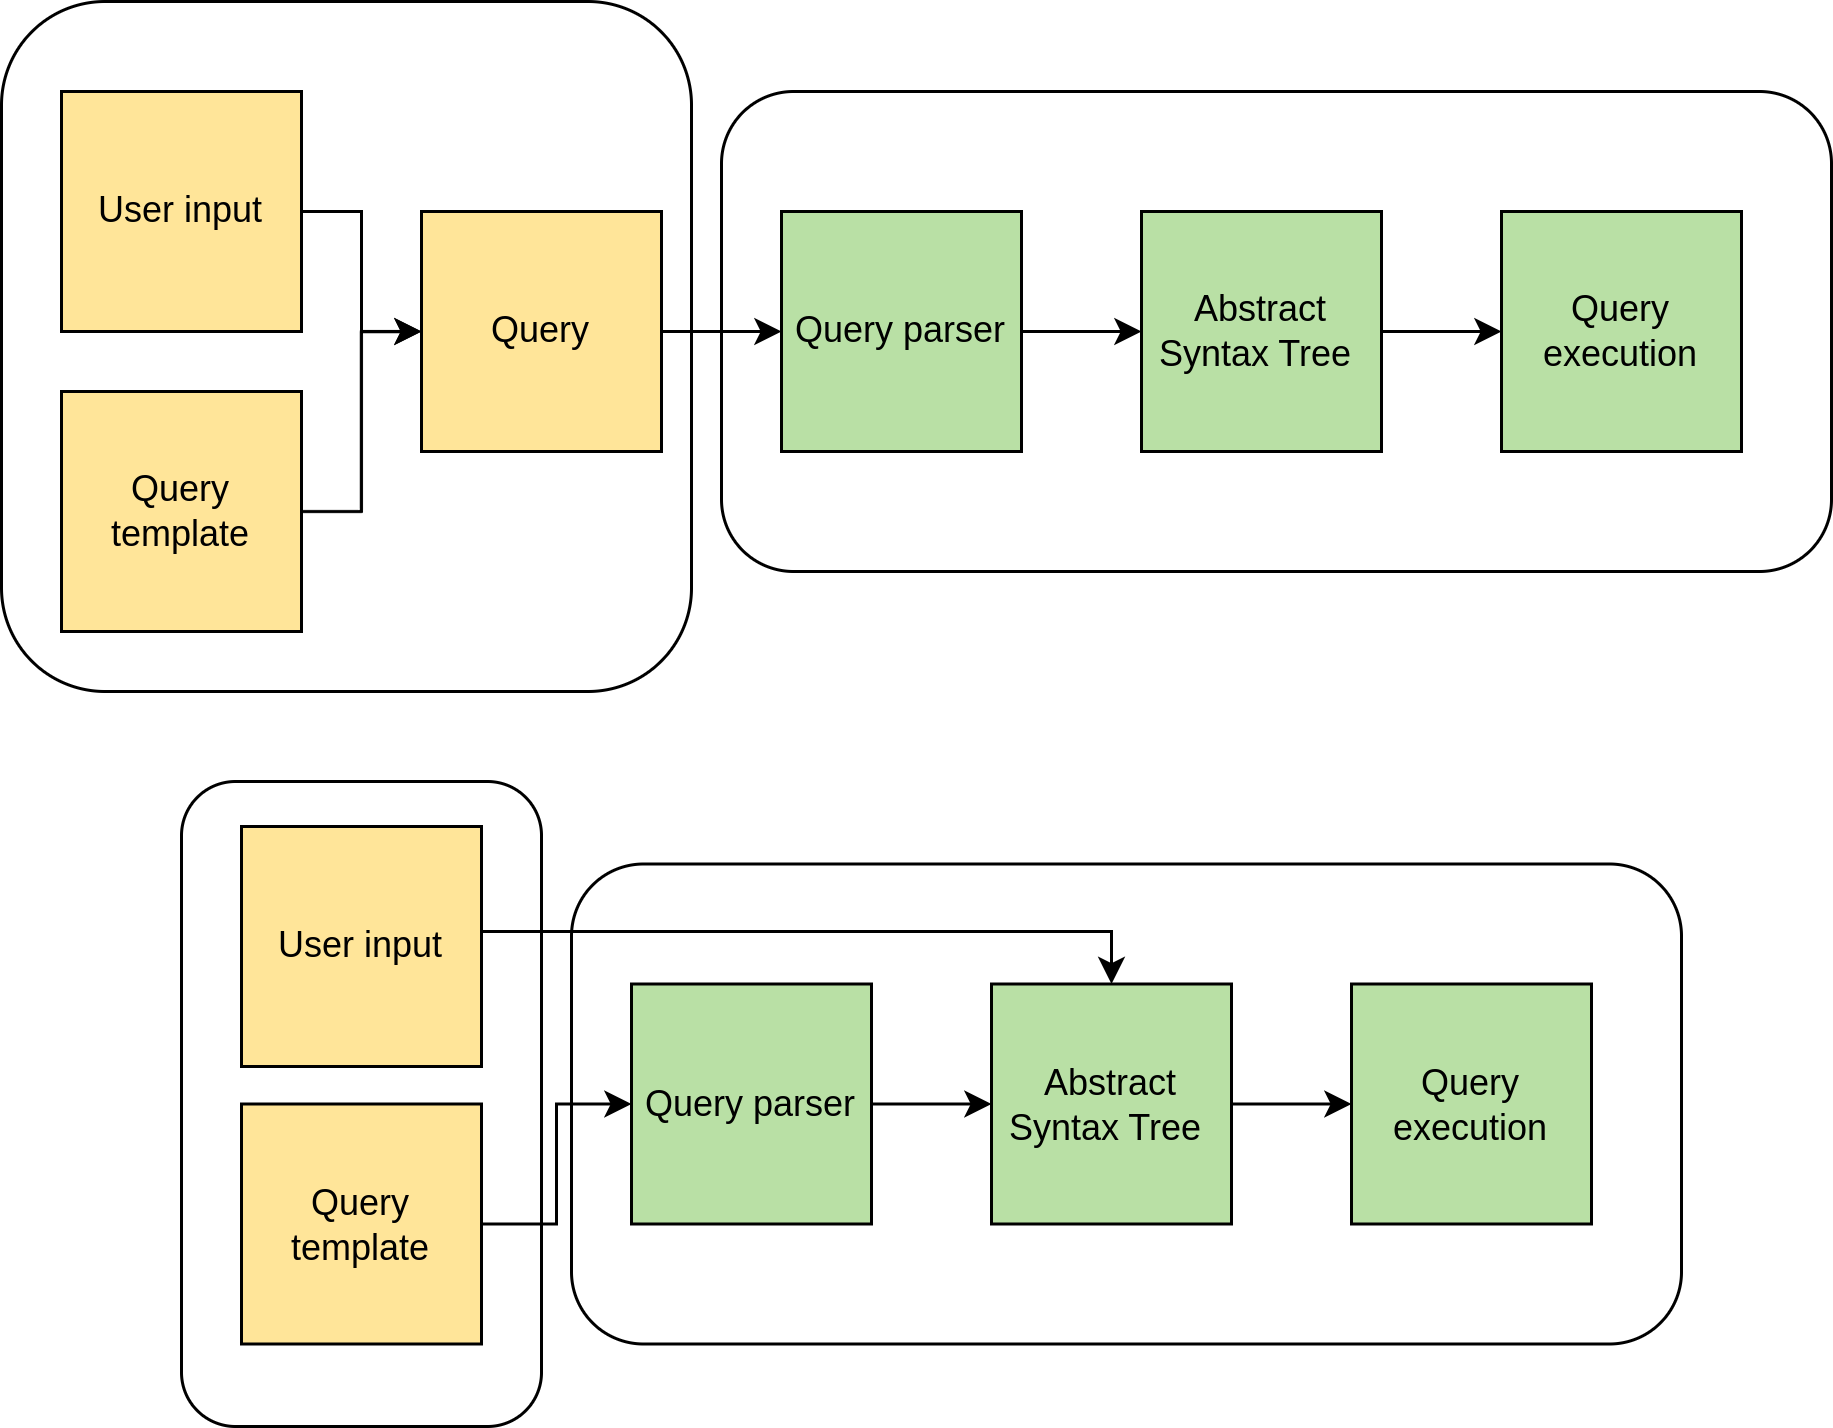

The diagram above was exported from draw.io. Its source (the exported page's mxGraphModel, read from the mxfile embedded in the PNG):
<mxGraphModel dx="1674" dy="704" grid="1" gridSize="10" guides="1" tooltips="1" connect="1" arrows="1" fold="1" page="1" pageScale="1" pageWidth="827" pageHeight="1169" math="0" shadow="0">
  <root>
    <mxCell id="0" />
    <mxCell id="1" parent="0" />
    <mxCell id="RfZarnrg28DF5fD1qJWb-32" value="" style="rounded=1;whiteSpace=wrap;html=1;" vertex="1" parent="1">
      <mxGeometry x="160" y="570" width="120" height="215" as="geometry" />
    </mxCell>
    <mxCell id="RfZarnrg28DF5fD1qJWb-30" value="" style="rounded=1;whiteSpace=wrap;html=1;" vertex="1" parent="1">
      <mxGeometry x="290" y="597.5" width="370" height="160" as="geometry" />
    </mxCell>
    <mxCell id="RfZarnrg28DF5fD1qJWb-29" value="" style="rounded=1;whiteSpace=wrap;html=1;" vertex="1" parent="1">
      <mxGeometry x="100" y="310" width="230" height="230" as="geometry" />
    </mxCell>
    <mxCell id="RfZarnrg28DF5fD1qJWb-28" value="" style="rounded=1;whiteSpace=wrap;html=1;" vertex="1" parent="1">
      <mxGeometry x="340" y="340" width="370" height="160" as="geometry" />
    </mxCell>
    <mxCell id="RfZarnrg28DF5fD1qJWb-9" style="edgeStyle=orthogonalEdgeStyle;rounded=0;orthogonalLoop=1;jettySize=auto;html=1;entryX=0;entryY=0.5;entryDx=0;entryDy=0;" edge="1" parent="1" source="RfZarnrg28DF5fD1qJWb-1" target="RfZarnrg28DF5fD1qJWb-4">
      <mxGeometry relative="1" as="geometry" />
    </mxCell>
    <mxCell id="RfZarnrg28DF5fD1qJWb-1" value="User input" style="whiteSpace=wrap;html=1;aspect=fixed;fillColor=#FFE599;" vertex="1" parent="1">
      <mxGeometry x="120" y="340" width="80" height="80" as="geometry" />
    </mxCell>
    <mxCell id="RfZarnrg28DF5fD1qJWb-10" style="edgeStyle=orthogonalEdgeStyle;rounded=0;orthogonalLoop=1;jettySize=auto;html=1;entryX=0;entryY=0.5;entryDx=0;entryDy=0;" edge="1" parent="1" source="RfZarnrg28DF5fD1qJWb-3" target="RfZarnrg28DF5fD1qJWb-4">
      <mxGeometry relative="1" as="geometry" />
    </mxCell>
    <mxCell id="RfZarnrg28DF5fD1qJWb-3" value="Query template" style="whiteSpace=wrap;html=1;aspect=fixed;fillColor=#FFE599;" vertex="1" parent="1">
      <mxGeometry x="120" y="440" width="80" height="80" as="geometry" />
    </mxCell>
    <mxCell id="RfZarnrg28DF5fD1qJWb-11" style="edgeStyle=orthogonalEdgeStyle;rounded=0;orthogonalLoop=1;jettySize=auto;html=1;entryX=0;entryY=0.5;entryDx=0;entryDy=0;" edge="1" parent="1" source="RfZarnrg28DF5fD1qJWb-4" target="RfZarnrg28DF5fD1qJWb-5">
      <mxGeometry relative="1" as="geometry" />
    </mxCell>
    <mxCell id="RfZarnrg28DF5fD1qJWb-4" value="Query" style="whiteSpace=wrap;html=1;aspect=fixed;fillColor=#FFE599;" vertex="1" parent="1">
      <mxGeometry x="240" y="380" width="80" height="80" as="geometry" />
    </mxCell>
    <mxCell id="RfZarnrg28DF5fD1qJWb-12" style="edgeStyle=orthogonalEdgeStyle;rounded=0;orthogonalLoop=1;jettySize=auto;html=1;entryX=0;entryY=0.5;entryDx=0;entryDy=0;" edge="1" parent="1" source="RfZarnrg28DF5fD1qJWb-5" target="RfZarnrg28DF5fD1qJWb-6">
      <mxGeometry relative="1" as="geometry" />
    </mxCell>
    <mxCell id="RfZarnrg28DF5fD1qJWb-5" value="Query parser" style="whiteSpace=wrap;html=1;aspect=fixed;fillColor=#B9E0A5;" vertex="1" parent="1">
      <mxGeometry x="360" y="380" width="80" height="80" as="geometry" />
    </mxCell>
    <mxCell id="RfZarnrg28DF5fD1qJWb-13" style="edgeStyle=orthogonalEdgeStyle;rounded=0;orthogonalLoop=1;jettySize=auto;html=1;entryX=0;entryY=0.5;entryDx=0;entryDy=0;" edge="1" parent="1" source="RfZarnrg28DF5fD1qJWb-6" target="RfZarnrg28DF5fD1qJWb-7">
      <mxGeometry relative="1" as="geometry" />
    </mxCell>
    <mxCell id="RfZarnrg28DF5fD1qJWb-6" value="Abstract Syntax Tree&amp;nbsp;" style="whiteSpace=wrap;html=1;aspect=fixed;fillColor=#B9E0A5;" vertex="1" parent="1">
      <mxGeometry x="480" y="380" width="80" height="80" as="geometry" />
    </mxCell>
    <mxCell id="RfZarnrg28DF5fD1qJWb-7" value="Query execution" style="whiteSpace=wrap;html=1;aspect=fixed;fillColor=#B9E0A5;" vertex="1" parent="1">
      <mxGeometry x="600" y="380" width="80" height="80" as="geometry" />
    </mxCell>
    <mxCell id="RfZarnrg28DF5fD1qJWb-25" style="edgeStyle=orthogonalEdgeStyle;rounded=0;orthogonalLoop=1;jettySize=auto;html=1;entryX=0.5;entryY=0;entryDx=0;entryDy=0;" edge="1" parent="1" source="RfZarnrg28DF5fD1qJWb-15" target="RfZarnrg28DF5fD1qJWb-23">
      <mxGeometry relative="1" as="geometry">
        <Array as="points">
          <mxPoint x="470" y="620" />
        </Array>
      </mxGeometry>
    </mxCell>
    <mxCell id="RfZarnrg28DF5fD1qJWb-15" value="User input" style="whiteSpace=wrap;html=1;aspect=fixed;fillColor=#FFE599;" vertex="1" parent="1">
      <mxGeometry x="180" y="585" width="80" height="80" as="geometry" />
    </mxCell>
    <mxCell id="RfZarnrg28DF5fD1qJWb-26" style="edgeStyle=orthogonalEdgeStyle;rounded=0;orthogonalLoop=1;jettySize=auto;html=1;entryX=0;entryY=0.5;entryDx=0;entryDy=0;" edge="1" parent="1" source="RfZarnrg28DF5fD1qJWb-17" target="RfZarnrg28DF5fD1qJWb-21">
      <mxGeometry relative="1" as="geometry" />
    </mxCell>
    <mxCell id="RfZarnrg28DF5fD1qJWb-17" value="Query template" style="whiteSpace=wrap;html=1;aspect=fixed;fillColor=#FFE599;" vertex="1" parent="1">
      <mxGeometry x="180" y="677.5" width="80" height="80" as="geometry" />
    </mxCell>
    <mxCell id="RfZarnrg28DF5fD1qJWb-20" style="edgeStyle=orthogonalEdgeStyle;rounded=0;orthogonalLoop=1;jettySize=auto;html=1;entryX=0;entryY=0.5;entryDx=0;entryDy=0;" edge="1" parent="1" source="RfZarnrg28DF5fD1qJWb-21" target="RfZarnrg28DF5fD1qJWb-23">
      <mxGeometry relative="1" as="geometry" />
    </mxCell>
    <mxCell id="RfZarnrg28DF5fD1qJWb-21" value="Query parser" style="whiteSpace=wrap;html=1;aspect=fixed;fillColor=#B9E0A5;" vertex="1" parent="1">
      <mxGeometry x="310" y="637.5" width="80" height="80" as="geometry" />
    </mxCell>
    <mxCell id="RfZarnrg28DF5fD1qJWb-22" style="edgeStyle=orthogonalEdgeStyle;rounded=0;orthogonalLoop=1;jettySize=auto;html=1;entryX=0;entryY=0.5;entryDx=0;entryDy=0;" edge="1" parent="1" source="RfZarnrg28DF5fD1qJWb-23" target="RfZarnrg28DF5fD1qJWb-24">
      <mxGeometry relative="1" as="geometry" />
    </mxCell>
    <mxCell id="RfZarnrg28DF5fD1qJWb-23" value="Abstract Syntax Tree&amp;nbsp;" style="whiteSpace=wrap;html=1;aspect=fixed;fillColor=#B9E0A5;" vertex="1" parent="1">
      <mxGeometry x="430" y="637.5" width="80" height="80" as="geometry" />
    </mxCell>
    <mxCell id="RfZarnrg28DF5fD1qJWb-24" value="Query execution" style="whiteSpace=wrap;html=1;aspect=fixed;fillColor=#B9E0A5;" vertex="1" parent="1">
      <mxGeometry x="550" y="637.5" width="80" height="80" as="geometry" />
    </mxCell>
  </root>
</mxGraphModel>